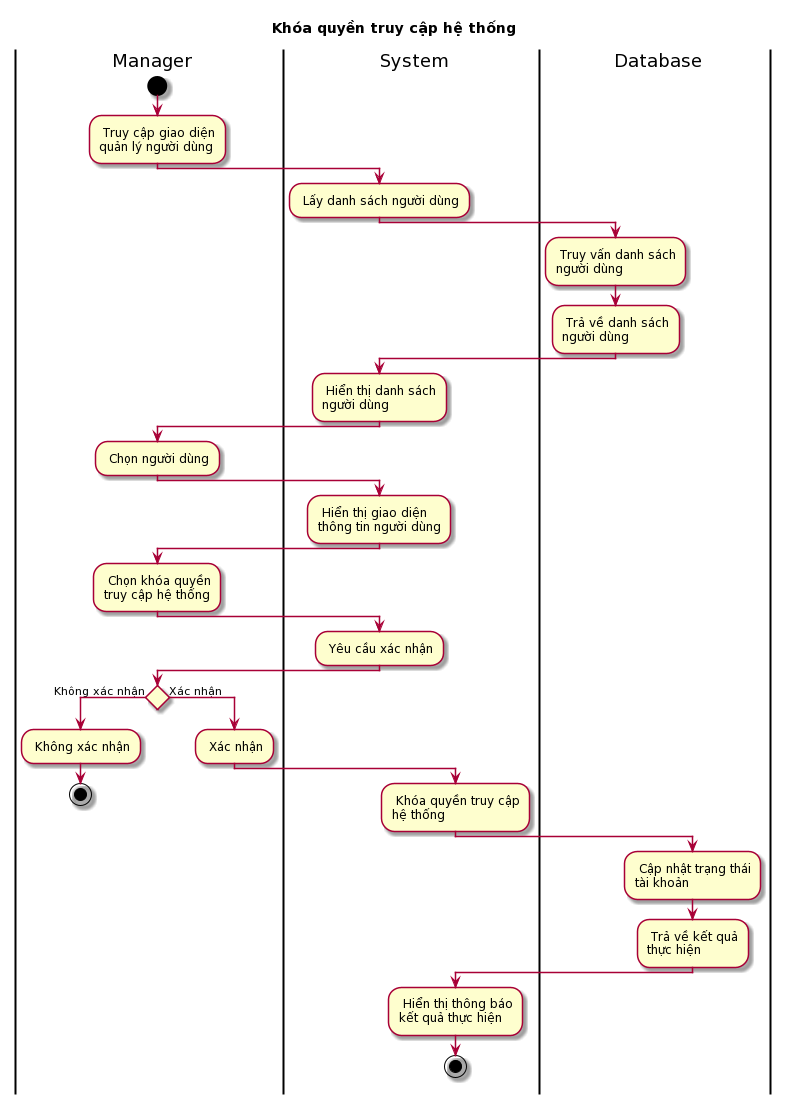

The diagram above was rendered by PlantUML. Its source (embedded in the PNG):
@startuml
skin rose
title Khóa quyền truy cập hệ thống

|manager| Manager
|system| System
|database| Database

|manager|
start
: Truy cập giao diện\nquản lý người dùng;
|system|
: Lấy danh sách người dùng;
|database|
: Truy vấn danh sách\nngười dùng;
: Trả về danh sách\nngười dùng;
|system|
: Hiển thị danh sách\nngười dùng;
|manager|
: Chọn người dùng;
|system|
: Hiển thị giao diện\nthông tin người dùng;
|manager|
: Chọn khóa quyền\ntruy cập hệ thống;
|system|
: Yêu cầu xác nhận;
|manager|
if () then (Không xác nhận)
: Không xác nhận;
stop
else (Xác nhận)
: Xác nhận;
|system|
: Khóa quyền truy cập\nhệ thống;
|database|
: Cập nhật trạng thái\ntài khoản;
: Trả về kết quả\nthực hiện;
|system|
: Hiển thị thông báo\nkết quả thực hiện;
stop
@enduml